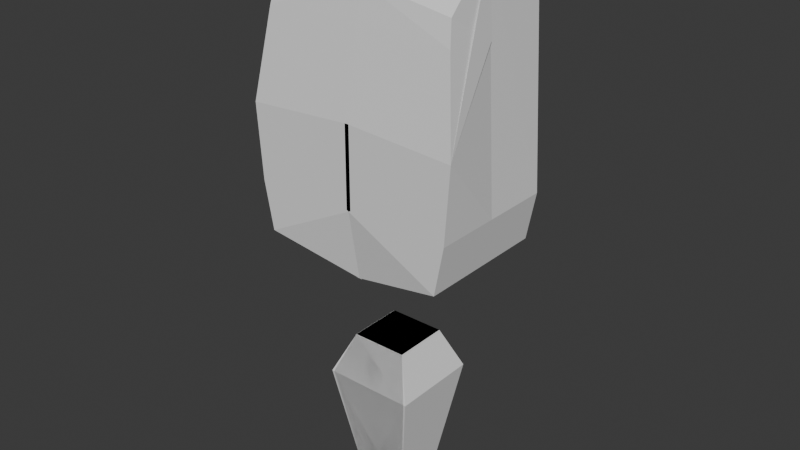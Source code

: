 # Source: ok_1_.blend  (saved by Blender 4.0.36; exported with 4.5.12 LTS)
import bpy
from mathutils import Matrix  # noqa: F401  (used for matrix-valued properties, if any)

bpy.ops.wm.read_factory_settings(use_empty=True)
scene = bpy.context.scene
scene.name = 'Scene'

# ---- collections
col_refrences = bpy.data.collections.new('Refrences'); scene.collection.children.link(col_refrences)
col_collection_2 = bpy.data.collections.new('Collection 2'); scene.collection.children.link(col_collection_2)

# ---- world
world_world = bpy.data.worlds.new('World'); scene.world = world_world
world_world.use_nodes = True; world_world.node_tree.nodes.clear()
_N = world_world.node_tree.nodes; _L = world_world.node_tree.links
n0 = _N.new('ShaderNodeOutputWorld'); n0.name = 'World Output'; n0.location = (300, 300)
n1 = _N.new('ShaderNodeBackground'); n1.name = 'Background'; n1.location = (10, 300)
n1.inputs[0].default_value = (0.05088, 0.05088, 0.05088, 1.0)
_L.new(n1.outputs[0], n0.inputs[0])
n0.is_active_output = True
world_world.color = (0.05088, 0.05088, 0.05088)
world_world.use_sun_shadow = False
world_world.sun_shadow_jitter_overblur = 0.0

# ---- meshes
me_cube_001 = bpy.data.meshes.new('Cube.001')
me_cube_001.from_pydata([(0.1981, -0.1393, -0.01473), (0.1959, -0.1024, 0.4763), (0.1981, 0.1454, -0.01473), (0.1981, 0.0003936, -0.01473), (0.1867, 0.005892, 0.5704), (-0.004522, 0.1436, -0.05457), (-0.004522, 0.06116, 0.5905), (-0.004522, -0.113, -0.06278), (-0.004522, -0.1024, 0.5081), (-0.004522, -0.03304, 0.6069), (-0.004522, 0.007432, -0.0792), (0.1915, 0.1515, 0.4927), (0.2287, -0.1393, 0.2444), (0.1879, 0.006933, 0.5696), (-0.004522, -0.1393, 0.259), (-0.004522, 0.1146, 0.5808), (0.203, -0.113, 0.4272), (0.203, 0.0003936, 0.4167), (-0.004522, -0.113, 0.4382), (-0.004522, 0.1099, 0.5839), (0.2177, 0.1454, 0.08793), (0.2177, -0.1393, 0.08793), (0.2177, 0.0003936, 0.08793), (-0.004522, -0.1393, 0.09037), (-0.004522, 0.1454, 0.09037), (-0.09189, -0.09444, -0.3234), (-0.05975, -0.05958, -0.2374), (-0.09189, 0.09444, -0.3234), (-0.05975, 0.05958, -0.2374), (0.09699, -0.09444, -0.3234), (0.0594, -0.05958, -0.2374), (0.09699, 0.09444, -0.3234), (0.0594, 0.05958, -0.2374), (-0.05975, -0.05958, -0.2374), (-0.05975, 0.05958, -0.2374), (0.0594, -0.05958, -0.2374), (0.0594, 0.05958, -0.2374), (-0.05027, -0.05009, -0.5996), (-0.05027, 0.05009, -0.5996), (0.04992, -0.05009, -0.5996), (0.04992, 0.05009, -0.5996)], [], [(17, 4, 1, 16), (10, 3, 0, 7), (5, 2, 3, 10), (4, 9, 8, 1), (16, 1, 8, 18), (21, 12, 14, 23), (20, 11, 13, 22), (22, 13, 12, 21), (24, 15, 11, 20), (12, 16, 18, 14), (15, 19, 6, 9, 4, 17, 13, 11), (13, 17, 16, 12), (5, 24, 20, 2), (3, 22, 21, 0), (2, 20, 22, 3), (0, 21, 23, 7), (25, 26, 28, 27), (27, 28, 32, 31), (31, 32, 30, 29), (29, 30, 26, 25), (29, 25, 37, 39), (26, 30, 35, 33), (36, 34, 33, 35), (32, 28, 34, 36), (30, 32, 36, 35), (28, 26, 33, 34), (38, 40, 39, 37), (27, 31, 40, 38), (25, 27, 38, 37), (31, 29, 39, 40)])
_uv = me_cube_001.uv_layers.new(name='UVMap')
_uv.uv.foreach_set('vector', [0.5625, 0.625, 0.625, 0.625, 0.625, 0.75, 0.5625, 0.75, 0.25, 0.625, 0.375, 0.625, 0.375, 0.75, 0.25, 0.75, 0.25, 0.5, 0.375, 0.5, 0.375, 0.625, 0.25, 0.625, 0.625, 0.625, 0.75, 0.625, 0.75, 0.75, 0.625, 0.75, 0.5625, 0.75, 0.625, 0.75, 0.625, 0.875, 0.5625, 0.875, 0.4375, 0.75, 0.5, 0.75, 0.5, 0.875, 0.4375, 0.875, 0.4375, 0.5, 0.5, 0.5, 0.5, 0.625, 0.4375, 0.625, 0.4375, 0.625, 0.5, 0.625, 0.5, 0.75, 0.4375, 0.75, 0.4375, 0.375, 0.5, 0.375, 0.5, 0.5, 0.4375, 0.5, 0.5, 0.75, 0.5625, 0.75, 0.5625, 0.875, 0.5, 0.875, 0.5, 0.375, 0.7017, 0.4594, 0.75, 0.5, 0.75, 0.625, 0.625, 0.625, 0.5625, 0.625, 0.5, 0.625, 0.5, 0.5, 0.5, 0.625, 0.5625, 0.625, 0.5625, 0.75, 0.5, 0.75, 0.375, 0.375, 0.4375, 0.375, 0.4375, 0.5, 0.375, 0.5, 0.375, 0.625, 0.4375, 0.625, 0.4375, 0.75, 0.375, 0.75, 0.375, 0.5, 0.4375, 0.5, 0.4375, 0.625, 0.375, 0.625, 0.375, 0.75, 0.4375, 0.75, 0.4375, 0.875, 0.375, 0.875, 0.375, 0.0, 0.6153, 0.0, 0.6153, 0.25, 0.375, 0.25, 0.375, 0.25, 0.6153, 0.25, 0.6153, 0.5, 0.375, 0.5, 0.375, 0.5, 0.6153, 0.5, 0.6153, 0.75, 0.375, 0.75, 0.375, 0.75, 0.6153, 0.75, 0.6153, 1.0, 0.375, 1.0, 0.375, 0.75, 0.375, 1.0, 0.375, 1.0, 0.375, 0.75, 0.6153, 1.0, 0.6153, 0.75, 0.6153, 0.75, 0.6153, 1.0, 0.6153, 0.5, 0.875, 0.5, 0.875, 0.75, 0.6153, 0.75, 0.6153, 0.5, 0.6153, 0.25, 0.6153, 0.25, 0.6153, 0.5, 0.6153, 0.75, 0.6153, 0.5, 0.6153, 0.5, 0.6153, 0.75, 0.6153, 0.25, 0.6153, 0.0, 0.6153, 0.0, 0.6153, 0.25, 0.125, 0.5, 0.375, 0.5, 0.375, 0.75, 0.125, 0.75, 0.375, 0.25, 0.375, 0.5, 0.375, 0.5, 0.375, 0.25, 0.375, 0.0, 0.375, 0.25, 0.375, 0.25, 0.375, 0.0, 0.375, 0.5, 0.375, 0.75, 0.375, 0.75, 0.375, 0.5])
me_cube_001.update()

# ---- objects
ob_front_reference = bpy.data.objects.new('Front Reference', None)
ob_side_reference = bpy.data.objects.new('Side Reference', None)
ob_torso = bpy.data.objects.new('Torso', me_cube_001)

# ---- transforms, parenting, visibility, modifiers, constraints
ob_front_reference.location = (2.349, 7.228, 1.211)
ob_front_reference.rotation_euler = (1.571, -0.0, 0.0)
ob_front_reference.empty_display_type = 'IMAGE'
ob_front_reference.empty_display_size = 7.014
ob_front_reference.empty_image_offset = (-0.4996, -0.356)
ob_side_reference.location = (-7.444, -0.6332, 1.211)
ob_side_reference.rotation_euler = (1.571, -0.0, 1.571)
ob_side_reference.empty_display_type = 'IMAGE'
ob_side_reference.empty_display_size = 7.02
ob_side_reference.empty_image_offset = (-0.5, -0.3561)
ob_torso.location = (0.0, 0.0, 1.924)
ob_torso.scale = (2.129, 2.129, 2.129)
_m = ob_torso.modifiers.new('Mirror', 'MIRROR')

# ---- collection membership
col_refrences.objects.link(ob_front_reference)
col_refrences.objects.link(ob_side_reference)
col_collection_2.objects.link(ob_torso)

# ---- scene / render settings (as saved in the file)
scene.frame_start = 1; scene.frame_end = 250; scene.frame_set(1)
scene.render.engine = 'BLENDER_EEVEE_NEXT'
scene.cycles.sampling_pattern = 'TABULATED_SOBOL'
bpy.context.view_layer.update()

# ---- added for rendering (the .blend has no active camera and no usable light): camera, sun
cam_auto = bpy.data.cameras.new('AutoCamera')
cam_auto.lens = 50.0
cam_auto.sensor_width = 36.0
cam_auto.clip_end = 1000.0
ob_auto_camera = bpy.data.objects.new('AutoCamera', cam_auto)
scene.collection.objects.link(ob_auto_camera)
ob_auto_camera.location = (2.60536, -3.11352, 4.01633)
ob_auto_camera.rotation_euler = (1.09748, -7.21219e-08, 0.694738)
scene.camera = ob_auto_camera
light_auto_sun = bpy.data.lights.new('AutoSun', 'SUN')
light_auto_sun.energy = 3.0
light_auto_sun.angle = 0.0523599
ob_auto_sun = bpy.data.objects.new('AutoSun', light_auto_sun)
scene.collection.objects.link(ob_auto_sun)
ob_auto_sun.rotation_euler = (0.872665, 0.174533, 0.523599)
bpy.context.view_layer.update()
